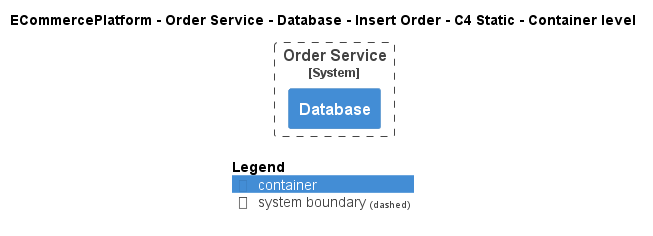

The diagram above was rendered by PlantUML. Its source (embedded in the PNG):
@startuml
!pragma layout smetana
!include ..\..\..\..\..\..\..\.c4s\C4_Container.puml

AddElementTag("c4interflow:lifecycle:new", $bgColor=green, $fontColor=#ffffff, $borderColor=green, $shadowing="False")
AddElementTag("c4interflow:lifecycle:changed", $bgColor=orange, $fontColor=#ffffff, $borderColor=orange, $shadowing="False")
AddElementTag("c4interflow:lifecycle:removed", $bgColor=red, $fontColor=#ffffff, $borderColor=red, $shadowing="False")

AddRelTag("c4interflow:lifecycle:new", $textColor=green, $lineColor=green)
AddRelTag("c4interflow:lifecycle:changed", $textColor=orange, $lineColor=orange)
AddRelTag("c4interflow:lifecycle:removed", $textColor=red, $lineColor=red)

SHOW_PERSON_PORTRAIT()
LAYOUT_TOP_DOWN()

skinparam linetype polyline

title ECommercePlatform - Order Service - Database - Insert Order - C4 Static - Container level


System_Boundary(ECommercePlatform.SoftwareSystems.OrderService, "Order Service") {
    Container(ECommercePlatform.SoftwareSystems.OrderService.Containers.Database, "Database", "", "")
}



SHOW_LEGEND()
@enduml